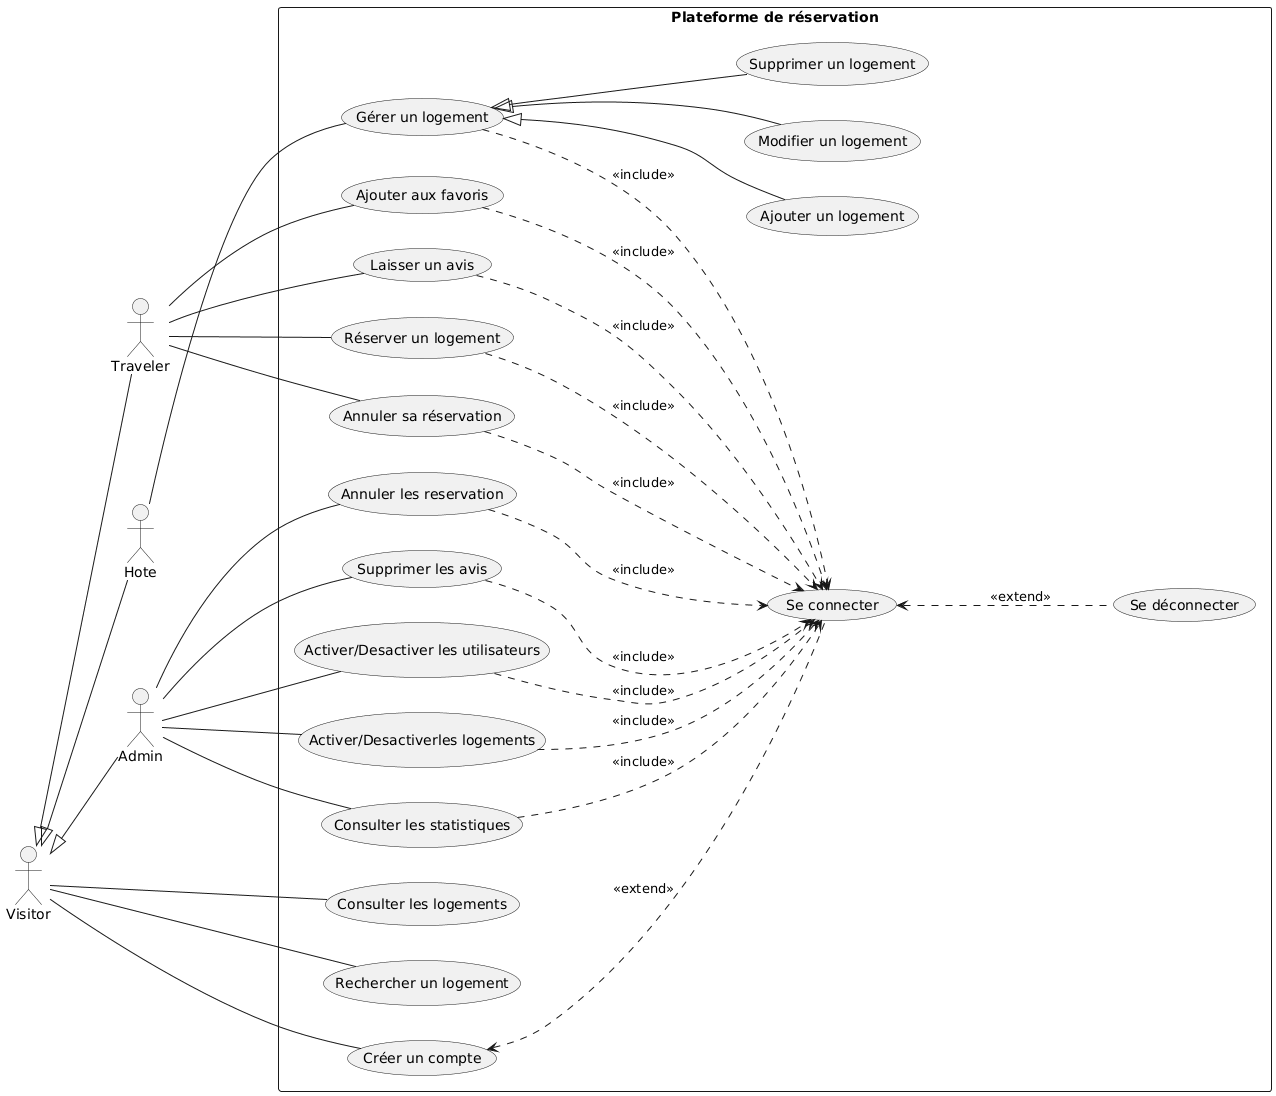

The diagram above was rendered by PlantUML. Its source (embedded in the PNG):
@startuml
left to right direction
    actor Visitor
    actor Traveler
    actor Hote
    actor Admin

    Visitor <|-- Traveler
    Visitor <|-- Hote
    Visitor <|-- Admin

    rectangle "Plateforme de réservation" {

        usecase (Consulter les logements) as UC1
        usecase (Rechercher un logement) as UC2
        usecase (Réserver un logement) as UC3
        usecase (Annuler sa réservation) as UC4
        usecase (Ajouter aux favoris) as UC5
        usecase (Laisser un avis) as UC6

        usecase (Gérer un logement) as ManageRental
        usecase (Ajouter un logement) as UC7
        usecase (Modifier un logement) as UC8
        usecase (Supprimer un logement) as UC9

        usecase (Supprimer les avis) as UC10
        usecase (Activer/Desactiver les utilisateurs) as UC11
        usecase (Activer/Desactiverles logements) as UC12
        usecase (Consulter les statistiques) as UC13
        usecase (Annuler les reservation) as UC14
        
        usecase (Se connecter) as Login
        usecase (Créer un compte) as Register
        usecase (Se déconnecter) as Logout    
        
    }

    UC3 ...> Login : <<include>>
    UC4 ...> Login : <<include>>
    UC5 ...> Login : <<include>>
    UC6 ...> Login : <<include>>
    ManageRental ...> Login : <<include>>
    UC10 ...> Login : <<include>>
    UC11 ...> Login : <<include>>
    UC12 ...> Login : <<include>>
    UC13 ...> Login : <<include>>
    UC14 ...> Login : <<include>>

    Visitor --- Register
    Visitor --- UC1
    Visitor --- UC2
    Register <... Login : <<extend>>
    Login <... Logout : <<extend>>

    Traveler --- UC3
    Traveler --- UC4
    Traveler --- UC5
    Traveler --- UC6

    ManageRental <|--- UC7
    ManageRental <|--- UC8
    ManageRental <|--- UC9

    Hote --- ManageRental

    Admin --- UC10
    Admin --- UC11
    Admin --- UC12
    Admin --- UC13
    Admin --- UC14
@enduml